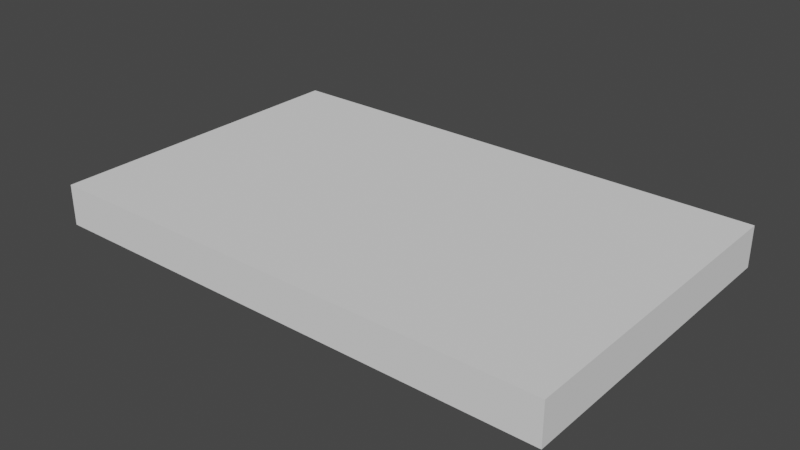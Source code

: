 # Source: nonogrambook001.blend  (saved by Blender 3.4.6; exported with 4.5.12 LTS)
import bpy
from mathutils import Matrix  # noqa: F401  (used for matrix-valued properties, if any)

bpy.ops.wm.read_factory_settings(use_empty=True)
scene = bpy.context.scene
scene.name = 'Scene'

# ---- collections
col_collection = bpy.data.collections.new('Collection'); scene.collection.children.link(col_collection)

# ---- world
world_world = bpy.data.worlds.new('World'); scene.world = world_world
world_world.use_nodes = True; world_world.node_tree.nodes.clear()
_N = world_world.node_tree.nodes; _L = world_world.node_tree.links
n0 = _N.new('ShaderNodeOutputWorld'); n0.name = 'World Output'; n0.location = (300, 300)
n1 = _N.new('ShaderNodeBackground'); n1.name = 'Background'; n1.location = (10, 300)
n1.inputs[0].default_value = (0.05088, 0.05088, 0.05088, 1.0)
_L.new(n1.outputs[0], n0.inputs[0])
n0.is_active_output = True
world_world.color = (0.05088, 0.05088, 0.05088)
world_world.use_sun_shadow = False
world_world.sun_shadow_jitter_overblur = 0.0

# ---- meshes
me_cube = bpy.data.meshes.new('Cube')
me_cube.from_pydata([(1.0, 1.0, 2.0), (1.0, 1.0, 0.0), (1.0, -1.0, 2.0), (1.0, -1.0, 0.0), (-1.0, 1.0, 2.0), (-1.0, 1.0, 0.0), (-1.0, -1.0, 2.0), (-1.0, -1.0, 0.0)], [], [(0, 4, 6, 2), (3, 2, 6, 7), (7, 6, 4, 5), (5, 1, 3, 7), (1, 0, 2, 3), (5, 4, 0, 1)])
_uv = me_cube.uv_layers.new(name='UVMap')
_uv.uv.foreach_set('vector', [0.6625, 0.01166, 0.6625, 0.9844, 0.05234, 0.9844, 0.05234, 0.01166, 0.8005, 0.08462, 0.8005, 0.9021, 0.8669, 0.9021, 0.8669, 0.08462, 0.8005, 0.08462, 0.8005, 0.9021, 0.8669, 0.9021, 0.8669, 0.08462, 0.6625, 0.9844, 0.6625, 0.01166, 0.05234, 0.01166, 0.05234, 0.9844, 0.8005, 0.08462, 0.8005, 0.9021, 0.8669, 0.9021, 0.8669, 0.08462, 0.8005, 0.08462, 0.8005, 0.9021, 0.8669, 0.9021, 0.8669, 0.08462])
me_cube.materials.append(None)
me_cube.use_mirror_vertex_groups = False
me_cube.update()

# ---- objects
ob_cube = bpy.data.objects.new('Cube', me_cube)

# ---- transforms, parenting, visibility, modifiers, constraints
ob_cube.location = (0.0, 0.0, 0.0)
ob_cube.scale = (1.0, 0.6272, 0.07918)
ob_cube.lock_rotations_4d = False
ob_cube.empty_display_type = 'ARROWS'
ob_cube.lineart.crease_threshold = 0.0

# ---- collection membership
col_collection.objects.link(ob_cube)

# ---- scene / render settings (as saved in the file)
scene.frame_start = 1; scene.frame_end = 250; scene.frame_set(1)
scene.render.engine = 'BLENDER_EEVEE_NEXT'
scene.cycles.sampling_pattern = 'TABULATED_SOBOL'
scene.cycles.use_light_tree = False
scene.view_settings.view_transform = 'Filmic'
bpy.context.view_layer.update()

# ---- added for rendering (the .blend has no active camera and no usable light): camera, sun
cam_auto = bpy.data.cameras.new('AutoCamera')
cam_auto.lens = 50.0
cam_auto.sensor_width = 36.0
cam_auto.clip_end = 1000.0
ob_auto_camera = bpy.data.objects.new('AutoCamera', cam_auto)
scene.collection.objects.link(ob_auto_camera)
ob_auto_camera.location = (2.18925, -2.62711, 1.83059)
ob_auto_camera.rotation_euler = (1.09748, -7.21219e-08, 0.694738)
scene.camera = ob_auto_camera
light_auto_sun = bpy.data.lights.new('AutoSun', 'SUN')
light_auto_sun.energy = 3.0
light_auto_sun.angle = 0.0523599
ob_auto_sun = bpy.data.objects.new('AutoSun', light_auto_sun)
scene.collection.objects.link(ob_auto_sun)
ob_auto_sun.rotation_euler = (0.872665, 0.174533, 0.523599)
bpy.context.view_layer.update()
